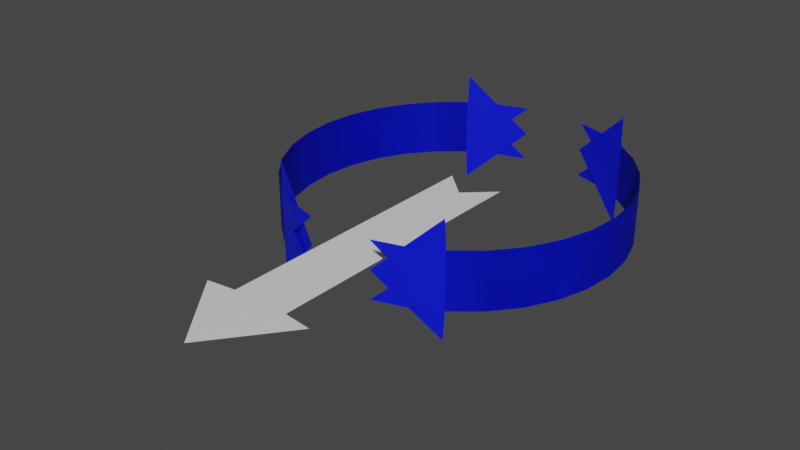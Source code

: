 # Source: RocketReticle2.blend  (saved by Blender 2.80.75; exported with 4.5.12 LTS)
import bpy
from mathutils import Matrix  # noqa: F401  (used for matrix-valued properties, if any)

bpy.ops.wm.read_factory_settings(use_empty=True)
scene = bpy.context.scene
scene.name = 'Scene'

# ---- collections
col_collection = bpy.data.collections.new('Collection'); scene.collection.children.link(col_collection)

# ---- materials (node trees are filled in below, after node groups)
mat_material_001 = bpy.data.materials.new('Material.001')
mat_material_001.use_transparent_shadow = False
mat_material = bpy.data.materials.new('Material')
mat_material.alpha_threshold = 0.0
mat_material.use_transparent_shadow = False
mat_material.line_color = (0.0, 0.0, 0.0, 1.0)

# ---- material node trees
mat_material_001.use_nodes = True; mat_material_001.node_tree.nodes.clear()
_N = mat_material_001.node_tree.nodes; _L = mat_material_001.node_tree.links
n0 = _N.new('ShaderNodeOutputMaterial'); n0.name = 'Material Output'; n0.location = (300, 300)
n1 = _N.new('ShaderNodeBsdfPrincipled'); n1.name = 'Principled BSDF'; n1.location = (10, 300)
n1.distribution = 'GGX'
n1.subsurface_method = 'BURLEY'
n1.inputs[0].default_value = (0.0, 0.006886, 0.8, 1.0)
n1.inputs[3].default_value = 1.45
n1.inputs[27].default_value = (0.0, 0.0, 0.0, 1.0)
n1.inputs[28].default_value = 1.0
_L.new(n1.outputs[0], n0.inputs[0])
n0.is_active_output = True
mat_material.use_nodes = True; mat_material.node_tree.nodes.clear()
_N = mat_material.node_tree.nodes; _L = mat_material.node_tree.links
n0 = _N.new('ShaderNodeOutputMaterial'); n0.name = 'Material Output'; n0.location = (300, 300)
n1 = _N.new('ShaderNodeBsdfPrincipled'); n1.name = 'Principled BSDF'; n1.location = (10, 300)
n1.distribution = 'GGX'
n1.subsurface_method = 'BURLEY'
n1.inputs[2].default_value = 0.4
n1.inputs[3].default_value = 1.45
n1.inputs[27].default_value = (0.0, 0.0, 0.0, 1.0)
n1.inputs[28].default_value = 1.0
_L.new(n1.outputs[0], n0.inputs[0])
n0.is_active_output = True

# ---- world
world_world = bpy.data.worlds.new('World'); scene.world = world_world
world_world.use_nodes = True; world_world.node_tree.nodes.clear()
_N = world_world.node_tree.nodes; _L = world_world.node_tree.links
n0 = _N.new('ShaderNodeOutputWorld'); n0.name = 'World Output'; n0.location = (300, 300)
n1 = _N.new('ShaderNodeBackground'); n1.name = 'Background'; n1.location = (10, 300)
n1.inputs[0].default_value = (0.05088, 0.05088, 0.05088, 1.0)
_L.new(n1.outputs[0], n0.inputs[0])
n0.is_active_output = True
world_world.color = (0.05088, 0.05088, 0.05088)
world_world.use_sun_shadow = False
world_world.sun_shadow_jitter_overblur = 0.0

# ---- meshes
me_circle = bpy.data.meshes.new('Circle')
me_circle.from_pydata([(-0.1951, 0.9808, -1.49e-08), (-0.5485, 0.8361, -0.3424), (-0.5556, 0.8315, -0.1712), (-0.7071, 0.7071, -0.1712), (-0.8315, 0.5556, -0.1712), (-0.9239, 0.3827, -0.1712), (-0.9808, 0.1951, -0.1712), (-1.0, 7.55e-08, -0.1712), (-0.9808, -0.1951, -0.1712), (-0.9239, -0.3827, -0.1712), (-0.8315, -0.5556, -0.1712), (-0.7071, -0.7071, -0.1712), (-0.5556, -0.8315, -0.1712), (-0.3827, -0.9239, -0.1712), (-0.1951, -0.9808, -0.1712), (0.1951, -0.9808, -1.49e-08), (0.5485, -0.8361, -0.3424), (0.5556, -0.8315, -0.1712), (0.7071, -0.7071, -0.1712), (0.8315, -0.5556, -0.1712), (0.9239, -0.3827, -0.1712), (0.9808, -0.1951, -0.1712), (1.0, 9.656e-07, -0.1712), (0.9808, 0.1951, -0.1712), (0.9239, 0.3827, -0.1712), (0.8315, 0.5556, -0.1712), (0.7071, 0.7071, -0.1712), (0.5556, 0.8315, -0.1712), (0.3827, 0.9239, -0.1712), (0.1951, 0.9808, -0.1712), (-0.5485, 0.8361, 0.3424), (-0.5556, 0.8315, 0.1712), (-0.7071, 0.7071, 0.1712), (-0.8315, 0.5556, 0.1712), (-0.9239, 0.3827, 0.1712), (-0.9808, 0.1951, 0.1712), (-1.0, 7.55e-08, 0.1712), (-0.9808, -0.1951, 0.1712), (-0.9239, -0.3827, 0.1712), (-0.8315, -0.5556, 0.1712), (-0.7071, -0.7071, 0.1712), (-0.5556, -0.8315, 0.1712), (-0.3827, -0.9239, 0.1712), (-0.1951, -0.9808, 0.1712), (0.5485, -0.8361, 0.3424), (0.5556, -0.8315, 0.1712), (0.7071, -0.7071, 0.1712), (0.8315, -0.5556, 0.1712), (0.9239, -0.3827, 0.1712), (0.9808, -0.1951, 0.1712), (1.0, 9.656e-07, 0.1712), (0.9808, 0.1951, 0.1712), (0.9239, 0.3827, 0.1712), (0.8315, 0.5556, 0.1712), (0.7071, 0.7071, 0.1712), (0.5556, 0.8315, 0.1712), (0.3827, 0.9239, 0.1712), (0.1951, 0.9808, 0.1712), (-0.9239, 0.3827, -1.49e-08), (-0.9808, 0.1951, -1.49e-08), (-1.0, 7.55e-08, -1.49e-08), (-0.9808, -0.1951, -1.49e-08), (-0.9239, -0.3827, -1.49e-08), (-0.8315, -0.5556, -1.49e-08), (-0.7071, -0.7071, -1.49e-08), (-0.5556, -0.8315, -1.49e-08), (-0.3827, -0.9239, -1.49e-08), (-0.5485, 0.8361, 0.0), (-0.5556, 0.8315, -1.49e-08), (-0.7071, 0.7071, -1.49e-08), (-0.8315, 0.5556, -1.49e-08), (0.7071, -0.7071, -1.49e-08), (0.8315, -0.5556, -1.49e-08), (0.9239, -0.3827, -1.49e-08), (0.9808, -0.1951, -1.49e-08), (1.0, 9.656e-07, -1.49e-08), (0.9808, 0.1951, -1.49e-08), (0.9239, 0.3827, -1.49e-08), (0.8315, 0.5556, -1.49e-08), (0.7071, 0.7071, -1.49e-08), (0.5556, 0.8315, -1.49e-08), (0.3827, 0.9239, -1.49e-08), (0.5485, -0.8361, 0.0), (0.5556, -0.8315, -1.49e-08)], [], [(59, 58, 34, 35), (72, 71, 46, 47), (60, 59, 35, 36), (73, 72, 47, 48), (61, 60, 36, 37), (74, 73, 48, 49), (62, 61, 37, 38), (75, 74, 49, 50), (63, 62, 38, 39), (76, 75, 50, 51), (64, 63, 39, 40), (77, 76, 51, 52), (65, 64, 40, 41), (78, 77, 52, 53), (66, 65, 41, 42), (79, 78, 53, 54), (66, 42, 43), (1, 0, 30, 67), (80, 79, 54, 55), (68, 67, 30, 31), (81, 80, 55, 56), (69, 68, 31, 32), (81, 56, 57), (16, 15, 44, 82), (70, 69, 32, 33), (83, 82, 44, 45), (58, 70, 33, 34), (71, 83, 45, 46), (5, 4, 70, 58), (4, 3, 69, 70), (3, 2, 68, 69), (2, 1, 67, 68), (14, 13, 66), (13, 12, 65, 66), (12, 11, 64, 65), (11, 10, 63, 64), (10, 9, 62, 63), (9, 8, 61, 62), (8, 7, 60, 61), (7, 6, 59, 60), (6, 5, 58, 59), (18, 17, 83, 71), (17, 16, 82, 83), (29, 28, 81), (28, 27, 80, 81), (27, 26, 79, 80), (26, 25, 78, 79), (25, 24, 77, 78), (24, 23, 76, 77), (23, 22, 75, 76), (22, 21, 74, 75), (21, 20, 73, 74), (20, 19, 72, 73), (19, 18, 71, 72)])
me_circle.polygons.foreach_set('use_smooth', [True] * 54)
_uv = me_circle.uv_layers.new(name='UVMap')
_uv.uv.foreach_set('vector', [0.0, 0.0, 0.0, 0.0, 0.0, 0.0, 0.0, 0.0, 0.0, 0.0, 0.0, 0.0, 0.0, 0.0, 0.0, 0.0, 0.0, 0.0, 0.0, 0.0, 0.0, 0.0, 0.0, 0.0, 0.0, 0.0, 0.0, 0.0, 0.0, 0.0, 0.0, 0.0, 0.0, 0.0, 0.0, 0.0, 0.0, 0.0, 0.0, 0.0, 0.0, 0.0, 0.0, 0.0, 0.0, 0.0, 0.0, 0.0, 0.0, 0.0, 0.0, 0.0, 0.0, 0.0, 0.0, 0.0, 0.0, 0.0, 0.0, 0.0, 0.0, 0.0, 0.0, 0.0, 0.0, 0.0, 0.0, 0.0, 0.0, 0.0, 0.0, 0.0, 0.0, 0.0, 0.0, 0.0, 0.0, 0.0, 0.0, 0.0, 0.0, 0.0, 0.0, 0.0, 0.0, 0.0, 0.0, 0.0, 0.0, 0.0, 0.0, 0.0, 0.0, 0.0, 0.0, 0.0, 0.0, 0.0, 0.0, 0.0, 0.0, 0.0, 0.0, 0.0, 0.0, 0.0, 0.0, 0.0, 0.0, 0.0, 0.0, 0.0, 0.0, 0.0, 0.0, 0.0, 0.0, 0.0, 0.0, 0.0, 0.0, 0.0, 0.0, 0.0, 0.0, 0.0, 0.0, 0.0, 0.0, 0.0, 0.0, 0.0, 0.0, 0.0, 0.0, 0.0, 0.0, 0.0, 0.0, 0.0, 0.0, 0.0, 0.0, 0.0, 0.0, 0.0, 0.0, 0.0, 0.0, 0.0, 0.0, 0.0, 0.0, 0.0, 0.0, 0.0, 0.0, 0.0, 0.0, 0.0, 0.0, 0.0, 0.0, 0.0, 0.0, 0.0, 0.0, 0.0, 0.0, 0.0, 0.0, 0.0, 0.0, 0.0, 0.0, 0.0, 0.0, 0.0, 0.0, 0.0, 0.0, 0.0, 0.0, 0.0, 0.0, 0.0, 0.0, 0.0, 0.0, 0.0, 0.0, 0.0, 0.0, 0.0, 0.0, 0.0, 0.0, 0.0, 0.0, 0.0, 0.0, 0.0, 0.0, 0.0, 0.0, 0.0, 0.0, 0.0, 0.0, 0.0, 0.0, 0.0, 0.0, 0.0, 0.0, 0.0, 0.0, 0.0, 0.0, 0.0, 0.0, 0.0, 0.0, 0.0, 0.0, 0.0, 0.0, 0.0, 0.0, 0.0, 0.0, 0.0, 0.0, 0.0, 0.0, 0.0, 0.0, 0.0, 0.0, 0.0, 0.0, 0.0, 0.0, 0.0, 0.0, 0.0, 0.0, 0.0, 0.0, 0.0, 0.0, 0.0, 0.0, 0.0, 0.0, 0.0, 0.0, 0.0, 0.0, 0.0, 0.0, 0.0, 0.0, 0.0, 0.0, 0.0, 0.0, 0.0, 0.0, 0.0, 0.0, 0.0, 0.0, 0.0, 0.0, 0.0, 0.0, 0.0, 0.0, 0.0, 0.0, 0.0, 0.0, 0.0, 0.0, 0.0, 0.0, 0.0, 0.0, 0.0, 0.0, 0.0, 0.0, 0.0, 0.0, 0.0, 0.0, 0.0, 0.0, 0.0, 0.0, 0.0, 0.0, 0.0, 0.0, 0.0, 0.0, 0.0, 0.0, 0.0, 0.0, 0.0, 0.0, 0.0, 0.0, 0.0, 0.0, 0.0, 0.0, 0.0, 0.0, 0.0, 0.0, 0.0, 0.0, 0.0, 0.0, 0.0, 0.0, 0.0, 0.0, 0.0, 0.0, 0.0, 0.0, 0.0, 0.0, 0.0, 0.0, 0.0, 0.0, 0.0, 0.0, 0.0, 0.0, 0.0, 0.0, 0.0, 0.0, 0.0, 0.0, 0.0, 0.0, 0.0, 0.0, 0.0, 0.0, 0.0, 0.0, 0.0, 0.0, 0.0, 0.0, 0.0, 0.0, 0.0, 0.0, 0.0, 0.0, 0.0, 0.0, 0.0, 0.0, 0.0, 0.0, 0.0, 0.0, 0.0, 0.0, 0.0, 0.0, 0.0, 0.0, 0.0, 0.0, 0.0, 0.0, 0.0, 0.0, 0.0, 0.0, 0.0, 0.0, 0.0, 0.0, 0.0, 0.0, 0.0, 0.0, 0.0, 0.0, 0.0, 0.0, 0.0, 0.0, 0.0, 0.0, 0.0, 0.0, 0.0, 0.0, 0.0, 0.0, 0.0, 0.0, 0.0, 0.0, 0.0, 0.0, 0.0, 0.0, 0.0, 0.0, 0.0])
me_circle.materials.append(mat_material_001)
me_circle.use_remesh_preserve_volume = False
me_circle.use_remesh_preserve_attributes = False
me_circle.use_mirror_vertex_groups = False
me_circle.update()
me_circle_001 = bpy.data.meshes.new('Circle.001')
me_circle_001.from_pydata([(-0.1951, 0.9808, -0.1712), (-0.3827, 0.9239, -0.1712), (-0.5556, 0.8315, -0.1712), (-0.7071, 0.7071, -0.1712), (-0.8315, 0.5556, -0.1712), (-0.9239, 0.3827, -0.1712), (-0.9808, 0.1951, -0.1712), (-1.0, 7.55e-08, -0.1712), (-0.9808, -0.1951, -0.1712), (-0.9239, -0.3827, -0.1712), (-0.8315, -0.5556, -0.1712), (-0.7071, -0.7071, -0.1712), (-0.5556, -0.8315, -0.1712), (-0.5507, -0.8347, -0.3424), (-0.1951, -0.9808, -1.49e-08), (0.1951, -0.9808, -0.1712), (0.3827, -0.9239, -0.1712), (0.5556, -0.8315, -0.1712), (0.7071, -0.7071, -0.1712), (0.8315, -0.5556, -0.1712), (0.9239, -0.3827, -0.1712), (0.9808, -0.1951, -0.1712), (1.0, 9.656e-07, -0.1712), (0.9808, 0.1951, -0.1712), (0.9239, 0.3827, -0.1712), (0.8315, 0.5556, -0.1712), (0.7071, 0.7071, -0.1712), (0.5556, 0.8315, -0.1712), (0.5507, 0.8347, -0.3424), (0.1951, 0.9808, -1.49e-08), (-0.1951, 0.9808, 0.1712), (-0.3827, 0.9239, 0.1712), (-0.5556, 0.8315, 0.1712), (-0.7071, 0.7071, 0.1712), (-0.8315, 0.5556, 0.1712), (-0.9239, 0.3827, 0.1712), (-0.9808, 0.1951, 0.1712), (-1.0, 7.55e-08, 0.1712), (-0.9808, -0.1951, 0.1712), (-0.9239, -0.3827, 0.1712), (-0.8315, -0.5556, 0.1712), (-0.7071, -0.7071, 0.1712), (-0.5556, -0.8315, 0.1712), (-0.5507, -0.8347, 0.3424), (0.7071, -0.7071, -1.49e-08), (0.1951, -0.9808, 0.1712), (0.3827, -0.9239, 0.1712), (0.5556, -0.8315, 0.1712), (0.7071, -0.7071, 0.1712), (0.8315, -0.5556, 0.1712), (0.9239, -0.3827, 0.1712), (0.9808, -0.1951, 0.1712), (1.0, 9.656e-07, 0.1712), (0.9808, 0.1951, 0.1712), (0.9239, 0.3827, 0.1712), (0.8315, 0.5556, 0.1712), (0.7071, 0.7071, 0.1712), (0.5556, 0.8315, 0.1712), (0.5507, 0.8347, 0.3424), (0.8315, -0.5556, -1.49e-08), (0.9239, -0.3827, -1.49e-08), (0.9808, -0.1951, -1.49e-08), (1.0, 9.656e-07, -1.49e-08), (0.9808, 0.1951, -1.49e-08), (0.9239, 0.3827, -1.49e-08), (0.8315, 0.5556, -1.49e-08), (0.7071, 0.7071, -1.49e-08), (0.5556, 0.8315, -1.49e-08), (0.5507, 0.8347, 0.0), (0.3827, -0.9239, -1.49e-08), (0.5556, -0.8315, -1.49e-08), (-0.9239, 0.3827, -1.49e-08), (-0.9808, 0.1951, -1.49e-08), (-1.0, 7.55e-08, -1.49e-08), (-0.9808, -0.1951, -1.49e-08), (-0.9239, -0.3827, -1.49e-08), (-0.8315, -0.5556, -1.49e-08), (-0.7071, -0.7071, -1.49e-08), (-0.5556, -0.8315, -1.49e-08), (-0.5507, -0.8347, 0.0), (-0.3827, 0.9239, -1.49e-08), (-0.5556, 0.8315, -1.49e-08), (-0.7071, 0.7071, -1.49e-08), (-0.8315, 0.5556, -1.49e-08)], [], [(72, 71, 35, 36), (59, 44, 48, 49), (73, 72, 36, 37), (60, 59, 49, 50), (74, 73, 37, 38), (61, 60, 50, 51), (75, 74, 38, 39), (62, 61, 51, 52), (76, 75, 39, 40), (63, 62, 52, 53), (77, 76, 40, 41), (64, 63, 53, 54), (78, 77, 41, 42), (65, 64, 54, 55), (79, 78, 42, 43), (66, 65, 55, 56), (14, 13, 79, 43), (80, 30, 31), (67, 66, 56, 57), (81, 80, 31, 32), (68, 67, 57, 58), (82, 81, 32, 33), (29, 28, 68, 58), (69, 45, 46), (83, 82, 33, 34), (70, 69, 46, 47), (71, 83, 34, 35), (44, 70, 47, 48), (18, 17, 70, 44), (17, 16, 69, 70), (16, 15, 69), (28, 27, 67, 68), (27, 26, 66, 67), (26, 25, 65, 66), (25, 24, 64, 65), (24, 23, 63, 64), (23, 22, 62, 63), (22, 21, 61, 62), (21, 20, 60, 61), (20, 19, 59, 60), (19, 18, 44, 59), (5, 4, 83, 71), (4, 3, 82, 83), (3, 2, 81, 82), (2, 1, 80, 81), (1, 0, 80), (13, 12, 78, 79), (12, 11, 77, 78), (11, 10, 76, 77), (10, 9, 75, 76), (9, 8, 74, 75), (8, 7, 73, 74), (7, 6, 72, 73), (6, 5, 71, 72)])
me_circle_001.polygons.foreach_set('use_smooth', [True] * 54)
_uv = me_circle_001.uv_layers.new(name='UVMap')
_uv.uv.foreach_set('vector', [0.0, 0.0, 0.0, 0.0, 0.0, 0.0, 0.0, 0.0, 0.0, 0.0, 0.0, 0.0, 0.0, 0.0, 0.0, 0.0, 0.0, 0.0, 0.0, 0.0, 0.0, 0.0, 0.0, 0.0, 0.0, 0.0, 0.0, 0.0, 0.0, 0.0, 0.0, 0.0, 0.0, 0.0, 0.0, 0.0, 0.0, 0.0, 0.0, 0.0, 0.0, 0.0, 0.0, 0.0, 0.0, 0.0, 0.0, 0.0, 0.0, 0.0, 0.0, 0.0, 0.0, 0.0, 0.0, 0.0, 0.0, 0.0, 0.0, 0.0, 0.0, 0.0, 0.0, 0.0, 0.0, 0.0, 0.0, 0.0, 0.0, 0.0, 0.0, 0.0, 0.0, 0.0, 0.0, 0.0, 0.0, 0.0, 0.0, 0.0, 0.0, 0.0, 0.0, 0.0, 0.0, 0.0, 0.0, 0.0, 0.0, 0.0, 0.0, 0.0, 0.0, 0.0, 0.0, 0.0, 0.0, 0.0, 0.0, 0.0, 0.0, 0.0, 0.0, 0.0, 0.0, 0.0, 0.0, 0.0, 0.0, 0.0, 0.0, 0.0, 0.0, 0.0, 0.0, 0.0, 0.0, 0.0, 0.0, 0.0, 0.0, 0.0, 0.0, 0.0, 0.0, 0.0, 0.0, 0.0, 0.0, 0.0, 0.0, 0.0, 0.0, 0.0, 0.0, 0.0, 0.0, 0.0, 0.0, 0.0, 0.0, 0.0, 0.0, 0.0, 0.0, 0.0, 0.0, 0.0, 0.0, 0.0, 0.0, 0.0, 0.0, 0.0, 0.0, 0.0, 0.0, 0.0, 0.0, 0.0, 0.0, 0.0, 0.0, 0.0, 0.0, 0.0, 0.0, 0.0, 0.0, 0.0, 0.0, 0.0, 0.0, 0.0, 0.0, 0.0, 0.0, 0.0, 0.0, 0.0, 0.0, 0.0, 0.0, 0.0, 0.0, 0.0, 0.0, 0.0, 0.0, 0.0, 0.0, 0.0, 0.0, 0.0, 0.0, 0.0, 0.0, 0.0, 0.0, 0.0, 0.0, 0.0, 0.0, 0.0, 0.0, 0.0, 0.0, 0.0, 0.0, 0.0, 0.0, 0.0, 0.0, 0.0, 0.0, 0.0, 0.0, 0.0, 0.0, 0.0, 0.0, 0.0, 0.0, 0.0, 0.0, 0.0, 0.0, 0.0, 0.0, 0.0, 0.0, 0.0, 0.0, 0.0, 0.0, 0.0, 0.0, 0.0, 0.0, 0.0, 0.0, 0.0, 0.0, 0.0, 0.0, 0.0, 0.0, 0.0, 0.0, 0.0, 0.0, 0.0, 0.0, 0.0, 0.0, 0.0, 0.0, 0.0, 0.0, 0.0, 0.0, 0.0, 0.0, 0.0, 0.0, 0.0, 0.0, 0.0, 0.0, 0.0, 0.0, 0.0, 0.0, 0.0, 0.0, 0.0, 0.0, 0.0, 0.0, 0.0, 0.0, 0.0, 0.0, 0.0, 0.0, 0.0, 0.0, 0.0, 0.0, 0.0, 0.0, 0.0, 0.0, 0.0, 0.0, 0.0, 0.0, 0.0, 0.0, 0.0, 0.0, 0.0, 0.0, 0.0, 0.0, 0.0, 0.0, 0.0, 0.0, 0.0, 0.0, 0.0, 0.0, 0.0, 0.0, 0.0, 0.0, 0.0, 0.0, 0.0, 0.0, 0.0, 0.0, 0.0, 0.0, 0.0, 0.0, 0.0, 0.0, 0.0, 0.0, 0.0, 0.0, 0.0, 0.0, 0.0, 0.0, 0.0, 0.0, 0.0, 0.0, 0.0, 0.0, 0.0, 0.0, 0.0, 0.0, 0.0, 0.0, 0.0, 0.0, 0.0, 0.0, 0.0, 0.0, 0.0, 0.0, 0.0, 0.0, 0.0, 0.0, 0.0, 0.0, 0.0, 0.0, 0.0, 0.0, 0.0, 0.0, 0.0, 0.0, 0.0, 0.0, 0.0, 0.0, 0.0, 0.0, 0.0, 0.0, 0.0, 0.0, 0.0, 0.0, 0.0, 0.0, 0.0, 0.0, 0.0, 0.0, 0.0, 0.0, 0.0, 0.0, 0.0, 0.0, 0.0, 0.0, 0.0, 0.0, 0.0, 0.0, 0.0, 0.0, 0.0, 0.0, 0.0, 0.0, 0.0, 0.0, 0.0, 0.0, 0.0, 0.0, 0.0, 0.0, 0.0, 0.0, 0.0, 0.0, 0.0, 0.0, 0.0, 0.0, 0.0])
me_circle_001.materials.append(mat_material_001)
me_circle_001.use_remesh_preserve_volume = False
me_circle_001.use_remesh_preserve_attributes = False
me_circle_001.use_mirror_vertex_groups = False
me_circle_001.update()
me_plane = bpy.data.meshes.new('Plane')
me_plane.from_pydata([(4.023e-07, -1.231, 0.0), (2.98e-07, -0.9198, 0.0), (6.522e-07, -2.002, 0.0), (0.1712, -1.231, 0.0), (0.3424, -1.563, 0.0), (-0.3424, -1.563, 0.0), (0.1712, -1.541, 0.0), (-0.1712, -1.541, 0.0), (0.1712, -0.9198, 0.0), (0.1712, -0.609, 0.0), (0.1712, -0.2982, 0.0), (0.1712, 0.01261, 0.0), (0.1712, 0.1716, 0.0), (1.937e-07, -0.609, 0.0), (1.043e-07, -0.2982, 0.0), (0.0, 0.01261, 0.0), (5.066e-07, -1.541, 0.0), (5.066e-07, -1.563, 0.0), (-0.1712, 0.1716, 0.0), (-0.1712, 0.01261, 0.0), (-0.1712, -0.2982, 0.0), (-0.1712, -0.609, 0.0), (-0.1712, -0.9198, 0.0), (-0.1712, -1.231, 0.0)], [], [(4, 17, 5, 2), (16, 7, 5, 17), (0, 23, 7, 16), (11, 15, 14, 10), (8, 1, 0, 3), (9, 13, 1, 8), (10, 14, 13, 9), (15, 18, 19), (15, 19, 20, 14), (14, 20, 21, 13), (13, 21, 22, 1), (1, 22, 23, 0), (12, 15, 11), (3, 0, 16, 6), (6, 16, 17, 4)])
me_plane.polygons.foreach_set('use_smooth', [True] * 15)
me_plane.polygons.foreach_set('material_index', [1, 1, 1, 1, 1, 1, 1, 1, 1, 1, 1, 1, 1, 1, 1])
_uv = me_plane.uv_layers.new(name='UVMap')
_uv.uv.foreach_set('vector', [0.0, 0.7807, 0.5, 0.7807, 1.0, 0.7807, 0.0, 1.0, 0.5, 0.7764, 1.0, 0.7764, 1.0, 0.7807, 0.5, 0.7807, 0.5, 0.6988, 1.0, 0.6988, 1.0, 0.7764, 0.5, 0.7764, 0.0, 0.3882, 0.5, 0.3882, 0.5, 0.4658, 0.0, 0.4658, 0.0, 0.6211, 0.5, 0.6211, 0.5, 0.6988, 0.0, 0.6988, 0.0, 0.5435, 0.5, 0.5435, 0.5, 0.6211, 0.0, 0.6211, 0.0, 0.4658, 0.5, 0.4658, 0.5, 0.5435, 0.0, 0.5435, 0.5, 0.3106, 1.0, 0.3106, 1.0, 0.3882, 0.5, 0.3882, 1.0, 0.3882, 1.0, 0.4658, 0.5, 0.4658, 0.5, 0.4658, 1.0, 0.4658, 1.0, 0.5435, 0.5, 0.5435, 0.5, 0.5435, 1.0, 0.5435, 1.0, 0.6211, 0.5, 0.6211, 0.5, 0.6211, 1.0, 0.6211, 1.0, 0.6988, 0.5, 0.6988, 0.0, 0.3106, 0.5, 0.3882, 0.0, 0.3882, 0.0, 0.6988, 0.5, 0.6988, 0.5, 0.7764, 0.0, 0.7764, 0.0, 0.7764, 0.5, 0.7764, 0.5, 0.7807, 0.0, 0.7807])
me_plane.materials.append(mat_material_001)
me_plane.materials.append(mat_material)
me_plane.use_remesh_preserve_volume = False
me_plane.use_remesh_preserve_attributes = False
me_plane.use_mirror_vertex_groups = False
me_plane.update()

# ---- objects
ob_cw = bpy.data.objects.new('CW', me_circle)
ob_ccw = bpy.data.objects.new('CCW', me_circle_001)
ob_plane = bpy.data.objects.new('Plane', me_plane)

# ---- transforms, parenting, visibility, modifiers, constraints
ob_cw.location = (0.0, 0.0, 0.0)
ob_cw.lineart.crease_threshold = 0.0
ob_ccw.location = (0.0, 0.0, 0.0)
ob_ccw.lineart.crease_threshold = 0.0
ob_plane.location = (0.0, 0.0, 0.0)
ob_plane.lineart.crease_threshold = 0.0

# ---- collection membership
col_collection.objects.link(ob_cw)
col_collection.objects.link(ob_ccw)
col_collection.objects.link(ob_plane)

# ---- scene / render settings (as saved in the file)
scene.frame_start = 1; scene.frame_end = 250; scene.frame_set(1)
scene.render.engine = 'BLENDER_EEVEE_NEXT'
scene.cycles.use_denoising = False
scene.cycles.samples = 128
scene.cycles.sampling_pattern = 'TABULATED_SOBOL'
scene.cycles.use_adaptive_sampling = False
scene.cycles.use_light_tree = False
scene.view_settings.view_transform = 'Filmic'
bpy.context.view_layer.update()

# ---- added for rendering (the .blend has no active camera and no usable light): camera, sun
cam_auto = bpy.data.cameras.new('AutoCamera')
cam_auto.lens = 50.0
cam_auto.sensor_width = 36.0
cam_auto.clip_end = 1000.0
ob_auto_camera = bpy.data.objects.new('AutoCamera', cam_auto)
scene.collection.objects.link(ob_auto_camera)
ob_auto_camera.location = (3.38231, -4.56919, 2.70585)
ob_auto_camera.rotation_euler = (1.09748, -7.21219e-08, 0.694738)
scene.camera = ob_auto_camera
light_auto_sun = bpy.data.lights.new('AutoSun', 'SUN')
light_auto_sun.energy = 3.0
light_auto_sun.angle = 0.0523599
ob_auto_sun = bpy.data.objects.new('AutoSun', light_auto_sun)
scene.collection.objects.link(ob_auto_sun)
ob_auto_sun.rotation_euler = (0.872665, 0.174533, 0.523599)
bpy.context.view_layer.update()
